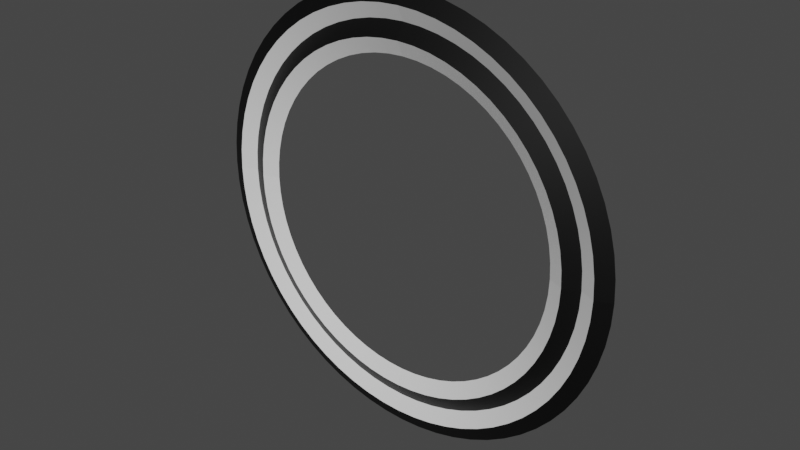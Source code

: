 # Source: Eye.blend  (saved by Blender 2.82.7; exported with 4.5.12 LTS)
import bpy
from mathutils import Matrix  # noqa: F401  (used for matrix-valued properties, if any)

bpy.ops.wm.read_factory_settings(use_empty=True)
scene = bpy.context.scene
scene.name = 'Scene'

# ---- collections
col_collection = bpy.data.collections.new('Collection'); scene.collection.children.link(col_collection)

# ---- materials (node trees are filled in below, after node groups)
mat_material = bpy.data.materials.new('Material')
mat_material.use_transparent_shadow = False
mat_material_001 = bpy.data.materials.new('Material.001')
mat_material_001.use_transparent_shadow = False

# ---- node groups
ng_auto_smooth = bpy.data.node_groups.new('Auto Smooth', 'GeometryNodeTree')
_s = ng_auto_smooth.interface.new_socket(name='Geometry', in_out='OUTPUT', socket_type='NodeSocketGeometry')
_s = ng_auto_smooth.interface.new_socket(name='Geometry', in_out='INPUT', socket_type='NodeSocketGeometry')
_s = ng_auto_smooth.interface.new_socket(name='Angle', in_out='INPUT', socket_type='NodeSocketFloat')
_s.subtype = 'ANGLE'
_s.min_value = 0.0
_s.max_value = 3.142
ng_auto_smooth.is_modifier = True
_N = ng_auto_smooth.nodes; _L = ng_auto_smooth.links
n0 = _N.new('NodeGroupOutput'); n0.name = 'Group Output'; n0.location = (480, -100)
n1 = _N.new('NodeGroupInput'); n1.name = 'Group Input'; n1.location = (-420, -300)
n2 = _N.new('NodeGroupInput'); n2.name = 'Group Input.001'; n2.location = (-60, -100)
n3 = _N.new('GeometryNodeSetShadeSmooth'); n3.name = 'Set Shade Smooth'; n3.location = (120, -100)
n3.domain = 'EDGE'
n4 = _N.new('GeometryNodeSetShadeSmooth'); n4.name = 'Set Shade Smooth.001'; n4.location = (300, -100)
n5 = _N.new('GeometryNodeInputMeshEdgeAngle'); n5.name = 'Edge Angle'; n5.location = (-420, -220)
n6 = _N.new('GeometryNodeInputEdgeSmooth'); n6.name = 'Is Edge Smooth'; n6.location = (-60, -160)
n7 = _N.new('GeometryNodeInputShadeSmooth'); n7.name = 'Is Face Smooth'; n7.location = (-240, -340)
n8 = _N.new('FunctionNodeBooleanMath'); n8.name = 'Boolean Math'; n8.location = (-60, -220)
n9 = _N.new('FunctionNodeCompare'); n9.name = 'Compare'; n9.location = (-240, -180)
n9.operation = 'LESS_EQUAL'
_L.new(n5.outputs[0], n9.inputs[0])
_L.new(n4.outputs[0], n0.inputs[0])
_L.new(n1.outputs[1], n9.inputs[1])
_L.new(n9.outputs[0], n8.inputs[0])
_L.new(n7.outputs[0], n8.inputs[1])
_L.new(n2.outputs[0], n3.inputs[0])
_L.new(n6.outputs[0], n3.inputs[1])
_L.new(n3.outputs[0], n4.inputs[0])
_L.new(n8.outputs[0], n3.inputs[2])
n0.is_active_output = True

# ---- material node trees
mat_material.use_nodes = True; mat_material.node_tree.nodes.clear()
_N = mat_material.node_tree.nodes; _L = mat_material.node_tree.links
n0 = _N.new('ShaderNodeOutputMaterial'); n0.name = 'Material Output'; n0.location = (300, 300)
n1 = _N.new('ShaderNodeBsdfPrincipled'); n1.name = 'Principled BSDF'; n1.location = (10, 300)
n1.distribution = 'GGX'
n1.subsurface_method = 'BURLEY'
n1.inputs[3].default_value = 1.45
n1.inputs[27].default_value = (0.0, 0.0, 0.0, 1.0)
n1.inputs[28].default_value = 1.0
_L.new(n1.outputs[0], n0.inputs[0])
n0.is_active_output = True
mat_material_001.use_nodes = True; mat_material_001.node_tree.nodes.clear()
_N = mat_material_001.node_tree.nodes; _L = mat_material_001.node_tree.links
n0 = _N.new('ShaderNodeOutputMaterial'); n0.name = 'Material Output'; n0.location = (300, 300)
n1 = _N.new('ShaderNodeBsdfPrincipled'); n1.name = 'Principled BSDF'; n1.location = (10, 300)
n1.distribution = 'GGX'
n1.subsurface_method = 'BURLEY'
n1.inputs[0].default_value = (0.0, 0.0, 0.0, 1.0)
n1.inputs[3].default_value = 1.45
n1.inputs[27].default_value = (0.0, 0.0, 0.0, 1.0)
n1.inputs[28].default_value = 1.0
_L.new(n1.outputs[0], n0.inputs[0])
n0.is_active_output = True

# ---- world
world_world = bpy.data.worlds.new('World'); scene.world = world_world
world_world.use_nodes = True; world_world.node_tree.nodes.clear()
_N = world_world.node_tree.nodes; _L = world_world.node_tree.links
n0 = _N.new('ShaderNodeOutputWorld'); n0.name = 'World Output'; n0.location = (300, 300)
n1 = _N.new('ShaderNodeBackground'); n1.name = 'Background'; n1.location = (10, 300)
n1.inputs[0].default_value = (0.05088, 0.05088, 0.05088, 1.0)
_L.new(n1.outputs[0], n0.inputs[0])
n0.is_active_output = True
world_world.color = (0.05088, 0.05088, 0.05088)
world_world.use_sun_shadow = False
world_world.sun_shadow_jitter_overblur = 0.0

# ---- meshes
me_circle_001 = bpy.data.meshes.new('Circle.001')
me_circle_001.from_pydata([(0.0, -4.371e-09, 0.1), (0.1, 2.03e-15, -4.643e-08), (0.09952, -4.284e-10, 0.009802), (0.09808, -8.528e-10, 0.01951), (0.09569, -1.269e-09, 0.02903), (0.09239, -1.673e-09, 0.03827), (0.08819, -2.061e-09, 0.04714), (0.08315, -2.428e-09, 0.05556), (0.0773, -2.773e-09, 0.06344), (0.07071, -3.091e-09, 0.07071), (0.06344, -3.379e-09, 0.0773), (0.05556, -3.634e-09, 0.08315), (0.04714, -3.855e-09, 0.08819), (0.03827, -4.038e-09, 0.09239), (0.02903, -4.183e-09, 0.09569), (0.01951, -4.287e-09, 0.09808), (0.009802, -4.35e-09, 0.09952), (-1.081e-10, -3.765e-09, 0.08614), (0.008444, -3.747e-09, 0.08573), (0.01681, -3.693e-09, 0.08449), (0.02501, -3.603e-09, 0.08243), (0.03297, -3.479e-09, 0.07958), (0.04061, -3.321e-09, 0.07597), (0.04786, -3.131e-09, 0.07162), (0.05465, -2.911e-09, 0.06659), (0.06091, -2.663e-09, 0.06091), (0.06659, -2.389e-09, 0.05465), (0.07162, -2.092e-09, 0.04786), (0.07597, -1.775e-09, 0.04061), (0.07958, -1.441e-09, 0.03296), (0.08243, -1.093e-09, 0.02501), (0.08449, -7.346e-10, 0.01681), (0.08573, -3.691e-10, 0.008443), (0.08614, 1.85e-15, -4.233e-08), (0.01681, -3.693e-09, 0.08449), (0.08614, 1.85e-15, -4.233e-08), (0.08573, -3.691e-10, 0.008443), (0.08449, -7.346e-10, 0.01681), (0.08243, -1.093e-09, 0.02501), (0.07958, -1.441e-09, 0.03296), (0.07597, -1.775e-09, 0.04061), (0.07162, -2.092e-09, 0.04786), (0.06659, -2.389e-09, 0.05465), (0.06091, -2.663e-09, 0.06091), (0.05465, -2.911e-09, 0.06659), (0.04786, -3.131e-09, 0.07162), (0.04061, -3.321e-09, 0.07597), (0.03297, -3.479e-09, 0.07958), (0.02501, -3.603e-09, 0.08243), (0.008444, -3.747e-09, 0.08573), (-1.081e-10, -3.765e-09, 0.08614), (0.01816, -0.003189, 0.09128), (0.04387, -0.003189, 0.08208), (0.06581, -0.003189, 0.06581), (0.08208, -0.003189, 0.04387), (0.09128, -0.003189, 0.01816), (0.02702, -0.003189, 0.08906), (0.05171, -0.003189, 0.07739), (0.07194, -0.003189, 0.05904), (0.08599, -0.003189, 0.03562), (0.09262, -0.003189, 0.009122), (0.03562, -0.003189, 0.08599), (0.05904, -0.003189, 0.07194), (0.07739, -0.003189, 0.05171), (0.08906, -0.003189, 0.02702), (0.09307, -0.003189, -4.444e-08), (-5.404e-11, -0.003189, 0.09307), (0.009123, -0.003189, 0.09262), (0.007085, -3.144e-09, 0.07193), (0.0141, -3.099e-09, 0.07089), (0.02098, -3.024e-09, 0.06917), (0.02766, -2.919e-09, 0.06678), (0.03407, -2.786e-09, 0.06375), (0.04016, -2.627e-09, 0.0601), (0.04586, -2.442e-09, 0.05588), (0.05111, -2.234e-09, 0.05111), (0.05588, -2.004e-09, 0.04586), (0.0601, -1.755e-09, 0.04016), (0.06375, -1.489e-09, 0.03407), (0.06678, -1.209e-09, 0.02766), (0.06917, -9.172e-10, 0.02098), (0.07089, -6.164e-10, 0.0141), (0.07193, -3.097e-10, 0.007085), (0.07228, 1.671e-15, -3.822e-08), (-2.162e-10, -3.16e-09, 0.07228), (-1.621e-10, -0.003189, 0.07921), (0.007764, -0.003189, 0.07883), (0.01545, -0.003189, 0.07769), (0.02299, -0.003189, 0.0758), (0.03031, -0.003189, 0.07318), (0.03734, -0.003189, 0.06986), (0.04401, -0.003189, 0.06586), (0.05025, -0.003189, 0.06123), (0.05601, -0.003189, 0.05601), (0.06123, -0.003189, 0.05025), (0.06586, -0.003189, 0.04401), (0.06986, -0.003189, 0.03734), (0.07318, -0.003189, 0.03031), (0.0758, -0.003189, 0.02299), (0.07769, -0.003189, 0.01545), (0.07883, -0.003189, 0.007764), (0.07921, -0.003189, -4.033e-08), (0.1, -1.629e-08, 7.55e-09), (-3.888e-08, 7.55e-15, -0.1), (0.009802, -1.597e-09, -0.09952), (0.01951, -3.178e-09, -0.09808), (0.02903, -4.729e-09, -0.09569), (0.03827, -6.235e-09, -0.09239), (0.04714, -7.68e-09, -0.08819), (0.05556, -9.051e-09, -0.08315), (0.06344, -1.034e-08, -0.0773), (0.07071, -1.152e-08, -0.07071), (0.0773, -1.259e-08, -0.06344), (0.08315, -1.355e-08, -0.05556), (0.08819, -1.437e-08, -0.04714), (0.09239, -1.505e-08, -0.03827), (0.09569, -1.559e-08, -0.02903), (0.09808, -1.598e-08, -0.01951), (0.09952, -1.621e-08, -0.009802), (0.08614, -1.403e-08, 6.612e-09), (0.08573, -1.397e-08, -0.008444), (0.08449, -1.376e-08, -0.01681), (0.08243, -1.343e-08, -0.02501), (0.07958, -1.297e-08, -0.03297), (0.07597, -1.238e-08, -0.04061), (0.07162, -1.167e-08, -0.04786), (0.06659, -1.085e-08, -0.05465), (0.06091, -9.924e-09, -0.06091), (0.05465, -8.903e-09, -0.06659), (0.04786, -7.797e-09, -0.07162), (0.04061, -6.616e-09, -0.07597), (0.03296, -5.371e-09, -0.07958), (0.02501, -4.074e-09, -0.08243), (0.01681, -2.738e-09, -0.08449), (0.008443, -1.376e-09, -0.08573), (-3.582e-08, 7.105e-15, -0.08614), (0.08449, -1.376e-08, -0.01681), (-3.582e-08, 7.105e-15, -0.08614), (0.008443, -1.376e-09, -0.08573), (0.01681, -2.738e-09, -0.08449), (0.02501, -4.074e-09, -0.08243), (0.03296, -5.371e-09, -0.07958), (0.04061, -6.616e-09, -0.07597), (0.04786, -7.797e-09, -0.07162), (0.05465, -8.903e-09, -0.06659), (0.06091, -9.924e-09, -0.06091), (0.06659, -1.085e-08, -0.05465), (0.07162, -1.167e-08, -0.04786), (0.07597, -1.238e-08, -0.04061), (0.07958, -1.297e-08, -0.03297), (0.08243, -1.343e-08, -0.02501), (0.08573, -1.397e-08, -0.008444), (0.08614, -1.403e-08, 6.612e-09), (0.09128, -0.003189, -0.01816), (0.08208, -0.003189, -0.04387), (0.06581, -0.003189, -0.06581), (0.04387, -0.003189, -0.08208), (0.01816, -0.003189, -0.09128), (0.08906, -0.003189, -0.02702), (0.07739, -0.003189, -0.05171), (0.05904, -0.003189, -0.07194), (0.03562, -0.003189, -0.08599), (0.009122, -0.003189, -0.09262), (0.08599, -0.003189, -0.03562), (0.07194, -0.003189, -0.05904), (0.05171, -0.003189, -0.07739), (0.02702, -0.003189, -0.08906), (-3.779e-08, -0.003189, -0.09307), (0.09307, -0.003189, 7.081e-09), (0.09262, -0.003189, -0.009123), (0.07193, -1.172e-08, -0.007085), (0.07089, -1.155e-08, -0.0141), (0.06917, -1.127e-08, -0.02098), (0.06678, -1.088e-08, -0.02766), (0.06375, -1.039e-08, -0.03407), (0.0601, -9.792e-09, -0.04016), (0.05588, -9.103e-09, -0.04586), (0.05111, -8.327e-09, -0.05111), (0.04586, -7.471e-09, -0.05588), (0.04016, -6.543e-09, -0.0601), (0.03407, -5.551e-09, -0.06375), (0.02766, -4.507e-09, -0.06678), (0.02098, -3.418e-09, -0.06917), (0.0141, -2.297e-09, -0.07089), (0.007085, -1.154e-09, -0.07193), (-3.277e-08, 6.217e-15, -0.07228), (0.07228, -1.178e-08, 5.673e-09), (0.07921, -0.003189, 6.142e-09), (0.07883, -0.003189, -0.007764), (0.07769, -0.003189, -0.01545), (0.0758, -0.003189, -0.02299), (0.07318, -0.003189, -0.03031), (0.06986, -0.003189, -0.03734), (0.06586, -0.003189, -0.04401), (0.06123, -0.003189, -0.05025), (0.05601, -0.003189, -0.05601), (0.05025, -0.003189, -0.06123), (0.04401, -0.003189, -0.06586), (0.03734, -0.003189, -0.06986), (0.03031, -0.003189, -0.07318), (0.02299, -0.003189, -0.0758), (0.01545, -0.003189, -0.07769), (0.007764, -0.003189, -0.07883), (-3.473e-08, -0.003189, -0.07921), (1.51e-08, -2.821e-08, -0.1), (-0.1, 7.55e-09, 3.133e-08), (-0.09952, 4.748e-09, -0.009802), (-0.09808, 1.901e-09, -0.01951), (-0.09569, -9.651e-10, -0.02903), (-0.09239, -3.822e-09, -0.03827), (-0.08819, -6.641e-09, -0.04714), (-0.08315, -9.397e-09, -0.05556), (-0.0773, -1.206e-08, -0.06344), (-0.07071, -1.461e-08, -0.07071), (-0.06344, -1.702e-08, -0.0773), (-0.05556, -1.926e-08, -0.08315), (-0.04714, -2.132e-08, -0.08819), (-0.03827, -2.318e-08, -0.09239), (-0.02903, -2.481e-08, -0.09569), (-0.01951, -2.62e-08, -0.09808), (-0.009802, -2.734e-08, -0.09952), (1.312e-08, -2.43e-08, -0.08614), (-0.008444, -2.355e-08, -0.08573), (-0.01681, -2.257e-08, -0.08449), (-0.02501, -2.137e-08, -0.08243), (-0.03297, -1.996e-08, -0.07958), (-0.04061, -1.837e-08, -0.07597), (-0.04786, -1.659e-08, -0.07162), (-0.05465, -1.466e-08, -0.06659), (-0.06091, -1.259e-08, -0.06091), (-0.06659, -1.039e-08, -0.05465), (-0.07162, -8.095e-09, -0.04786), (-0.07597, -5.721e-09, -0.04061), (-0.07958, -3.292e-09, -0.03296), (-0.08243, -8.313e-10, -0.02501), (-0.08449, 1.637e-09, -0.01681), (-0.08573, 4.09e-09, -0.008443), (-0.08614, 6.504e-09, 2.932e-08), (-0.01681, -2.257e-08, -0.08449), (-0.08614, 6.504e-09, 2.932e-08), (-0.08573, 4.09e-09, -0.008443), (-0.08449, 1.637e-09, -0.01681), (-0.08243, -8.313e-10, -0.02501), (-0.07958, -3.292e-09, -0.03296), (-0.07597, -5.721e-09, -0.04061), (-0.07162, -8.095e-09, -0.04786), (-0.06659, -1.039e-08, -0.05465), (-0.06091, -1.259e-08, -0.06091), (-0.05465, -1.466e-08, -0.06659), (-0.04786, -1.659e-08, -0.07162), (-0.04061, -1.837e-08, -0.07597), (-0.03297, -1.996e-08, -0.07958), (-0.02501, -2.137e-08, -0.08243), (-0.008444, -2.355e-08, -0.08573), (1.312e-08, -2.43e-08, -0.08614), (-0.01816, -0.003189, -0.09128), (-0.04387, -0.003189, -0.08208), (-0.06581, -0.003189, -0.06581), (-0.08208, -0.003189, -0.04387), (-0.09128, -0.003189, -0.01816), (-0.02702, -0.003189, -0.08906), (-0.05171, -0.003189, -0.07739), (-0.07194, -0.003189, -0.05904), (-0.08599, -0.003189, -0.03562), (-0.09262, -0.003189, -0.009122), (-0.03562, -0.003189, -0.08599), (-0.05904, -0.003189, -0.07194), (-0.07739, -0.003189, -0.05171), (-0.08906, -0.003189, -0.02702), (-0.09307, -0.003189, 3.115e-08), (1.387e-08, -0.003189, -0.09307), (-0.009123, -0.003189, -0.09262), (-0.007085, -1.976e-08, -0.07193), (-0.0141, -1.894e-08, -0.07089), (-0.02098, -1.793e-08, -0.06917), (-0.02766, -1.675e-08, -0.06678), (-0.03407, -1.541e-08, -0.06375), (-0.04016, -1.392e-08, -0.0601), (-0.04586, -1.23e-08, -0.05588), (-0.05111, -1.056e-08, -0.05111), (-0.05588, -8.719e-09, -0.04586), (-0.0601, -6.792e-09, -0.04016), (-0.06375, -4.8e-09, -0.03407), (-0.06678, -2.762e-09, -0.02766), (-0.06917, -6.976e-10, -0.02098), (-0.07089, 1.374e-09, -0.0141), (-0.07193, 3.432e-09, -0.007085), (-0.07228, 5.457e-09, 2.731e-08), (1.113e-08, -2.039e-08, -0.07228), (1.188e-08, -0.003189, -0.07921), (-0.007764, -0.003189, -0.07883), (-0.01545, -0.003189, -0.07769), (-0.02299, -0.003189, -0.0758), (-0.03031, -0.003189, -0.07318), (-0.03734, -0.003189, -0.06986), (-0.04401, -0.003189, -0.06586), (-0.05025, -0.003189, -0.06123), (-0.05601, -0.003189, -0.05601), (-0.06123, -0.003189, -0.05025), (-0.06586, -0.003189, -0.04401), (-0.06986, -0.003189, -0.03734), (-0.07318, -0.003189, -0.03031), (-0.0758, -0.003189, -0.02299), (-0.07769, -0.003189, -0.01545), (-0.07883, -0.003189, -0.007764), (-0.07921, -0.003189, 2.913e-08), (-0.1, -1.629e-08, 4.888e-08), (9.531e-08, 7.55e-15, 0.1), (-0.009802, -1.597e-09, 0.09952), (-0.01951, -3.178e-09, 0.09808), (-0.02903, -4.729e-09, 0.09569), (-0.03827, -6.235e-09, 0.09239), (-0.04714, -7.68e-09, 0.08819), (-0.05556, -9.051e-09, 0.08315), (-0.06344, -1.034e-08, 0.0773), (-0.07071, -1.152e-08, 0.07071), (-0.0773, -1.259e-08, 0.06344), (-0.08315, -1.355e-08, 0.05556), (-0.08819, -1.437e-08, 0.04714), (-0.09239, -1.505e-08, 0.03827), (-0.09569, -1.559e-08, 0.02903), (-0.09808, -1.598e-08, 0.01951), (-0.09952, -1.621e-08, 0.009802), (-0.08614, -1.403e-08, 4.199e-08), (-0.08573, -1.397e-08, 0.008444), (-0.08449, -1.376e-08, 0.01681), (-0.08243, -1.343e-08, 0.02501), (-0.07958, -1.297e-08, 0.03297), (-0.07597, -1.238e-08, 0.04061), (-0.07162, -1.167e-08, 0.04786), (-0.06659, -1.085e-08, 0.05465), (-0.06091, -9.924e-09, 0.06091), (-0.05465, -8.903e-09, 0.06659), (-0.04786, -7.797e-09, 0.07162), (-0.04061, -6.616e-09, 0.07597), (-0.03296, -5.371e-09, 0.07958), (-0.02501, -4.074e-09, 0.08243), (-0.01681, -2.738e-09, 0.08449), (-0.008443, -1.376e-09, 0.08573), (8.443e-08, 7.105e-15, 0.08614), (-0.08449, -1.376e-08, 0.01681), (8.443e-08, 7.105e-15, 0.08614), (-0.008443, -1.376e-09, 0.08573), (-0.01681, -2.738e-09, 0.08449), (-0.02501, -4.074e-09, 0.08243), (-0.03296, -5.371e-09, 0.07958), (-0.04061, -6.616e-09, 0.07597), (-0.04786, -7.797e-09, 0.07162), (-0.05465, -8.903e-09, 0.06659), (-0.06091, -9.924e-09, 0.06091), (-0.06659, -1.085e-08, 0.05465), (-0.07162, -1.167e-08, 0.04786), (-0.07597, -1.238e-08, 0.04061), (-0.07958, -1.297e-08, 0.03297), (-0.08243, -1.343e-08, 0.02501), (-0.08573, -1.397e-08, 0.008444), (-0.08614, -1.403e-08, 4.199e-08), (-0.09128, -0.003189, 0.01816), (-0.08208, -0.003189, 0.04387), (-0.06581, -0.003189, 0.06581), (-0.04387, -0.003189, 0.08208), (-0.01816, -0.003189, 0.09128), (-0.08906, -0.003189, 0.02702), (-0.07739, -0.003189, 0.05171), (-0.05904, -0.003189, 0.07194), (-0.03562, -0.003189, 0.08599), (-0.009122, -0.003189, 0.09262), (-0.08599, -0.003189, 0.03562), (-0.07194, -0.003189, 0.05904), (-0.05171, -0.003189, 0.07739), (-0.02702, -0.003189, 0.08906), (9.031e-08, -0.003189, 0.09307), (-0.09307, -0.003189, 4.544e-08), (-0.09262, -0.003189, 0.009123), (-0.07193, -1.172e-08, 0.007085), (-0.07089, -1.155e-08, 0.0141), (-0.06917, -1.127e-08, 0.02098), (-0.06678, -1.088e-08, 0.02766), (-0.06375, -1.039e-08, 0.03407), (-0.0601, -9.792e-09, 0.04016), (-0.05588, -9.103e-09, 0.04586), (-0.05111, -8.327e-09, 0.05111), (-0.04586, -7.471e-09, 0.05588), (-0.04016, -6.543e-09, 0.0601), (-0.03407, -5.551e-09, 0.06375), (-0.02766, -4.507e-09, 0.06678), (-0.02098, -3.418e-09, 0.06917), (-0.0141, -2.297e-09, 0.07089), (-0.007085, -1.154e-09, 0.07193), (7.355e-08, 6.217e-15, 0.07228), (-0.07228, -1.178e-08, 3.511e-08), (-0.07921, -0.003189, 3.855e-08), (-0.07883, -0.003189, 0.007764), (-0.07769, -0.003189, 0.01545), (-0.0758, -0.003189, 0.02299), (-0.07318, -0.003189, 0.03031), (-0.06986, -0.003189, 0.03734), (-0.06586, -0.003189, 0.04401), (-0.06123, -0.003189, 0.05025), (-0.05601, -0.003189, 0.05601), (-0.05025, -0.003189, 0.06123), (-0.04401, -0.003189, 0.06586), (-0.03734, -0.003189, 0.06986), (-0.03031, -0.003189, 0.07318), (-0.02299, -0.003189, 0.0758), (-0.01545, -0.003189, 0.07769), (-0.007764, -0.003189, 0.07883), (7.943e-08, -0.003189, 0.07921)], [], [(18, 34, 51, 67), (66, 50, 18, 67), (88, 89, 21, 20), (89, 90, 22, 21), (91, 92, 24, 23), (93, 94, 26, 25), (95, 96, 28, 27), (97, 98, 30, 29), (99, 100, 32, 31), (87, 88, 20, 19), (90, 91, 23, 22), (92, 93, 25, 24), (94, 95, 27, 26), (96, 97, 29, 28), (98, 99, 31, 30), (100, 101, 33, 32), (86, 87, 19, 49), (70, 71, 89, 88), (71, 72, 90, 89), (73, 74, 92, 91), (75, 76, 94, 93), (77, 78, 96, 95), (79, 80, 98, 97), (81, 82, 100, 99), (69, 70, 88, 87), (72, 73, 91, 90), (74, 75, 93, 92), (76, 77, 95, 94), (78, 79, 97, 96), (80, 81, 99, 98), (82, 83, 101, 100), (68, 69, 87, 86), (17, 85, 86, 49), (41, 40, 54, 63), (46, 45, 57, 52), (37, 36, 60, 55), (48, 47, 61, 56), (42, 41, 63, 58), (45, 44, 62, 57), (38, 37, 55, 64), (85, 84, 68, 86), (56, 61, 13, 14), (61, 52, 12, 13), (57, 62, 10, 11), (53, 58, 8, 9), (63, 54, 6, 7), (59, 64, 4, 5), (55, 60, 2, 3), (47, 46, 52, 61), (40, 39, 59, 54), (36, 35, 65, 60), (51, 56, 14, 15), (52, 57, 11, 12), (62, 53, 9, 10), (58, 63, 7, 8), (54, 59, 5, 6), (64, 55, 3, 4), (60, 65, 1, 2), (67, 51, 15, 16), (43, 42, 58, 53), (34, 48, 56, 51), (39, 38, 64, 59), (0, 66, 67, 16), (44, 43, 53, 62), (120, 136, 153, 169), (168, 152, 120, 169), (190, 191, 123, 122), (191, 192, 124, 123), (193, 194, 126, 125), (195, 196, 128, 127), (197, 198, 130, 129), (199, 200, 132, 131), (201, 202, 134, 133), (189, 190, 122, 121), (192, 193, 125, 124), (194, 195, 127, 126), (196, 197, 129, 128), (198, 199, 131, 130), (200, 201, 133, 132), (202, 203, 135, 134), (188, 189, 121, 151), (172, 173, 191, 190), (173, 174, 192, 191), (175, 176, 194, 193), (177, 178, 196, 195), (179, 180, 198, 197), (181, 182, 200, 199), (183, 184, 202, 201), (171, 172, 190, 189), (174, 175, 193, 192), (176, 177, 195, 194), (178, 179, 197, 196), (180, 181, 199, 198), (182, 183, 201, 200), (184, 185, 203, 202), (170, 171, 189, 188), (119, 187, 188, 151), (143, 142, 156, 165), (148, 147, 159, 154), (139, 138, 162, 157), (150, 149, 163, 158), (144, 143, 165, 160), (147, 146, 164, 159), (140, 139, 157, 166), (187, 186, 170, 188), (158, 163, 115, 116), (163, 154, 114, 115), (159, 164, 112, 113), (155, 160, 110, 111), (165, 156, 108, 109), (161, 166, 106, 107), (157, 162, 104, 105), (149, 148, 154, 163), (142, 141, 161, 156), (138, 137, 167, 162), (153, 158, 116, 117), (154, 159, 113, 114), (164, 155, 111, 112), (160, 165, 109, 110), (156, 161, 107, 108), (166, 157, 105, 106), (162, 167, 103, 104), (169, 153, 117, 118), (145, 144, 160, 155), (136, 150, 158, 153), (141, 140, 166, 161), (102, 168, 169, 118), (146, 145, 155, 164), (222, 238, 255, 271), (270, 254, 222, 271), (292, 293, 225, 224), (293, 294, 226, 225), (295, 296, 228, 227), (297, 298, 230, 229), (299, 300, 232, 231), (301, 302, 234, 233), (303, 304, 236, 235), (291, 292, 224, 223), (294, 295, 227, 226), (296, 297, 229, 228), (298, 299, 231, 230), (300, 301, 233, 232), (302, 303, 235, 234), (304, 305, 237, 236), (290, 291, 223, 253), (274, 275, 293, 292), (275, 276, 294, 293), (277, 278, 296, 295), (279, 280, 298, 297), (281, 282, 300, 299), (283, 284, 302, 301), (285, 286, 304, 303), (273, 274, 292, 291), (276, 277, 295, 294), (278, 279, 297, 296), (280, 281, 299, 298), (282, 283, 301, 300), (284, 285, 303, 302), (286, 287, 305, 304), (272, 273, 291, 290), (221, 289, 290, 253), (245, 244, 258, 267), (250, 249, 261, 256), (241, 240, 264, 259), (252, 251, 265, 260), (246, 245, 267, 262), (249, 248, 266, 261), (242, 241, 259, 268), (289, 288, 272, 290), (260, 265, 217, 218), (265, 256, 216, 217), (261, 266, 214, 215), (257, 262, 212, 213), (267, 258, 210, 211), (263, 268, 208, 209), (259, 264, 206, 207), (251, 250, 256, 265), (244, 243, 263, 258), (240, 239, 269, 264), (255, 260, 218, 219), (256, 261, 215, 216), (266, 257, 213, 214), (262, 267, 211, 212), (258, 263, 209, 210), (268, 259, 207, 208), (264, 269, 205, 206), (271, 255, 219, 220), (247, 246, 262, 257), (238, 252, 260, 255), (243, 242, 268, 263), (204, 270, 271, 220), (248, 247, 257, 266), (324, 340, 357, 373), (372, 356, 324, 373), (394, 395, 327, 326), (395, 396, 328, 327), (397, 398, 330, 329), (399, 400, 332, 331), (401, 402, 334, 333), (403, 404, 336, 335), (405, 406, 338, 337), (393, 394, 326, 325), (396, 397, 329, 328), (398, 399, 331, 330), (400, 401, 333, 332), (402, 403, 335, 334), (404, 405, 337, 336), (406, 407, 339, 338), (392, 393, 325, 355), (376, 377, 395, 394), (377, 378, 396, 395), (379, 380, 398, 397), (381, 382, 400, 399), (383, 384, 402, 401), (385, 386, 404, 403), (387, 388, 406, 405), (375, 376, 394, 393), (378, 379, 397, 396), (380, 381, 399, 398), (382, 383, 401, 400), (384, 385, 403, 402), (386, 387, 405, 404), (388, 389, 407, 406), (374, 375, 393, 392), (323, 391, 392, 355), (347, 346, 360, 369), (352, 351, 363, 358), (343, 342, 366, 361), (354, 353, 367, 362), (348, 347, 369, 364), (351, 350, 368, 363), (344, 343, 361, 370), (391, 390, 374, 392), (362, 367, 319, 320), (367, 358, 318, 319), (363, 368, 316, 317), (359, 364, 314, 315), (369, 360, 312, 313), (365, 370, 310, 311), (361, 366, 308, 309), (353, 352, 358, 367), (346, 345, 365, 360), (342, 341, 371, 366), (357, 362, 320, 321), (358, 363, 317, 318), (368, 359, 315, 316), (364, 369, 313, 314), (360, 365, 311, 312), (370, 361, 309, 310), (366, 371, 307, 308), (373, 357, 321, 322), (349, 348, 364, 359), (340, 354, 362, 357), (345, 344, 370, 365), (306, 372, 373, 322), (350, 349, 359, 368), (85, 17, 84), (407, 389, 339), (101, 83, 33), (65, 35, 1), (66, 0, 50), (371, 341, 307), (391, 323, 390), (372, 306, 356), (305, 287, 237), (269, 239, 205), (187, 119, 186), (168, 102, 152), (167, 137, 103), (270, 204, 254), (289, 221, 288), (203, 185, 135)])
me_circle_001.polygons.foreach_set('use_smooth', [True] * 272)
me_circle_001.polygons.foreach_set('material_index', [0, 0, 1, 1, 1, 1, 1, 1, 1, 1, 1, 1, 1, 1, 1, 1, 1, 0, 0, 0, 0, 0, 0, 0, 0, 0, 0, 0, 0, 0, 0, 0, 1, 0, 0, 0, 0, 0, 0, 0, 0, 1, 1, 1, 1, 1, 1, 1, 0, 0, 0, 1, 1, 1, 1, 1, 1, 1, 1, 0, 0, 0, 1, 0, 0, 0, 1, 1, 1, 1, 1, 1, 1, 1, 1, 1, 1, 1, 1, 1, 1, 0, 0, 0, 0, 0, 0, 0, 0, 0, 0, 0, 0, 0, 0, 0, 1, 0, 0, 0, 0, 0, 0, 0, 0, 1, 1, 1, 1, 1, 1, 1, 0, 0, 0, 1, 1, 1, 1, 1, 1, 1, 1, 0, 0, 0, 1, 0, 0, 0, 1, 1, 1, 1, 1, 1, 1, 1, 1, 1, 1, 1, 1, 1, 1, 0, 0, 0, 0, 0, 0, 0, 0, 0, 0, 0, 0, 0, 0, 0, 1, 0, 0, 0, 0, 0, 0, 0, 0, 1, 1, 1, 1, 1, 1, 1, 0, 0, 0, 1, 1, 1, 1, 1, 1, 1, 1, 0, 0, 0, 1, 0, 0, 0, 1, 1, 1, 1, 1, 1, 1, 1, 1, 1, 1, 1, 1, 1, 1, 0, 0, 0, 0, 0, 0, 0, 0, 0, 0, 0, 0, 0, 0, 0, 1, 0, 0, 0, 0, 0, 0, 0, 0, 1, 1, 1, 1, 1, 1, 1, 0, 0, 0, 1, 1, 1, 1, 1, 1, 1, 1, 0, 0, 0, 1, 0, 0, 0, 0, 0, 0, 0, 0, 0, 0, 0, 0, 0, 0, 0, 0, 0])
_k = set([(51, 56), (51, 67), (52, 57), (52, 61), (53, 58), (53, 62), (54, 59), (54, 63), (55, 60), (55, 64), (56, 61), (57, 62), (58, 63), (59, 64), (60, 65), (66, 67), (85, 86), (86, 87), (87, 88), (88, 89), (89, 90), (90, 91), (91, 92), (92, 93), (93, 94), (94, 95), (95, 96), (96, 97), (97, 98), (98, 99), (99, 100), (100, 101), (153, 158), (153, 169), (154, 159), (154, 163), (155, 160), (155, 164), (156, 161), (156, 165), (157, 162), (157, 166), (158, 163), (159, 164), (160, 165), (161, 166), (162, 167), (168, 169), (187, 188), (188, 189), (189, 190), (190, 191), (191, 192), (192, 193), (193, 194), (194, 195), (195, 196), (196, 197), (197, 198), (198, 199), (199, 200), (200, 201), (201, 202), (202, 203), (255, 260), (255, 271), (256, 261), (256, 265), (257, 262), (257, 266), (258, 263), (258, 267), (259, 264), (259, 268), (260, 265), (261, 266), (262, 267), (263, 268), (264, 269), (270, 271), (289, 290), (290, 291), (291, 292), (292, 293), (293, 294), (294, 295), (295, 296), (296, 297), (297, 298), (298, 299), (299, 300), (300, 301), (301, 302), (302, 303), (303, 304), (304, 305), (357, 362), (357, 373), (358, 363), (358, 367), (359, 364), (359, 368), (360, 365), (360, 369), (361, 366), (361, 370), (362, 367), (363, 368), (364, 369), (365, 370), (366, 371), (372, 373), (391, 392), (392, 393), (393, 394), (394, 395), (395, 396), (396, 397), (397, 398), (398, 399), (399, 400), (400, 401), (401, 402), (402, 403), (403, 404), (404, 405), (405, 406), (406, 407)])
me_circle_001.attributes.new('sharp_edge', 'BOOLEAN', 'EDGE').data.foreach_set('value', [ (min(e.vertices), max(e.vertices)) in _k for e in me_circle_001.edges])
_uv = me_circle_001.uv_layers.new(name='UVMap')
_uv.uv.foreach_set('vector', [0.0, 0.0, 0.0, 0.0, 0.0, 0.0, 0.0, 0.0, 0.0, 0.0, 0.0, 0.0, 0.0, 0.0, 0.0, 0.0, 0.0, 0.0, 0.0, 0.0, 0.0, 0.0, 0.0, 0.0, 0.0, 0.0, 0.0, 0.0, 0.0, 0.0, 0.0, 0.0, 0.0, 0.0, 0.0, 0.0, 0.0, 0.0, 0.0, 0.0, 0.0, 0.0, 0.0, 0.0, 0.0, 0.0, 0.0, 0.0, 0.0, 0.0, 0.0, 0.0, 0.0, 0.0, 0.0, 0.0, 0.0, 0.0, 0.0, 0.0, 0.0, 0.0, 0.0, 0.0, 0.0, 0.0, 0.0, 0.0, 0.0, 0.0, 0.0, 0.0, 0.0, 0.0, 0.0, 0.0, 0.0, 0.0, 0.0, 0.0, 0.0, 0.0, 0.0, 0.0, 0.0, 0.0, 0.0, 0.0, 0.0, 0.0, 0.0, 0.0, 0.0, 0.0, 0.0, 0.0, 0.0, 0.0, 0.0, 0.0, 0.0, 0.0, 0.0, 0.0, 0.0, 0.0, 0.0, 0.0, 0.0, 0.0, 0.0, 0.0, 0.0, 0.0, 0.0, 0.0, 0.0, 0.0, 0.0, 0.0, 0.0, 0.0, 0.0, 0.0, 0.0, 0.0, 0.0, 0.0, 0.0, 0.0, 0.0, 0.0, 0.0, 0.0, 0.0, 0.0, 0.0, 0.0, 0.0, 0.0, 0.0, 0.0, 0.0, 0.0, 0.0, 0.0, 0.0, 0.0, 0.0, 0.0, 0.0, 0.0, 0.0, 0.0, 0.0, 0.0, 0.0, 0.0, 0.0, 0.0, 0.0, 0.0, 0.0, 0.0, 0.0, 0.0, 0.0, 0.0, 0.0, 0.0, 0.0, 0.0, 0.0, 0.0, 0.0, 0.0, 0.0, 0.0, 0.0, 0.0, 0.0, 0.0, 0.0, 0.0, 0.0, 0.0, 0.0, 0.0, 0.0, 0.0, 0.0, 0.0, 0.0, 0.0, 0.0, 0.0, 0.0, 0.0, 0.0, 0.0, 0.0, 0.0, 0.0, 0.0, 0.0, 0.0, 0.0, 0.0, 0.0, 0.0, 0.0, 0.0, 0.0, 0.0, 0.0, 0.0, 0.0, 0.0, 0.0, 0.0, 0.0, 0.0, 0.0, 0.0, 0.0, 0.0, 0.0, 0.0, 0.0, 0.0, 0.0, 0.0, 0.0, 0.0, 0.0, 0.0, 0.0, 0.0, 0.0, 0.0, 0.0, 0.0, 0.0, 0.0, 0.0, 0.0, 0.0, 0.0, 0.0, 0.0, 0.0, 0.0, 0.0, 0.0, 0.0, 0.0, 0.0, 0.0, 0.0, 0.0, 0.0, 0.0, 0.0, 0.0, 0.0, 0.0, 0.0, 0.0, 0.0, 0.0, 0.0, 0.0, 0.0, 0.0, 0.0, 0.0, 0.0, 0.0, 0.0, 0.0, 0.0, 0.0, 0.0, 0.0, 0.0, 0.0, 0.0, 0.0, 0.0, 0.0, 0.0, 0.0, 0.0, 0.0, 0.0, 0.0, 0.0, 0.0, 0.0, 0.0, 0.0, 0.0, 0.0, 0.0, 0.0, 0.0, 0.0, 0.0, 0.0, 0.0, 0.0, 0.0, 0.0, 0.0, 0.0, 0.0, 0.0, 0.0, 0.0, 0.0, 0.0, 0.0, 0.0, 0.0, 0.0, 0.0, 0.0, 0.0, 0.0, 0.0, 0.0, 0.0, 0.0, 0.0, 0.0, 0.0, 0.0, 0.0, 0.0, 0.0, 0.0, 0.0, 0.0, 0.0, 0.0, 0.0, 0.0, 0.0, 0.0, 0.0, 0.0, 0.0, 0.0, 0.0, 0.0, 0.0, 0.0, 0.0, 0.0, 0.0, 0.0, 0.0, 0.0, 0.0, 0.0, 0.0, 0.0, 0.0, 0.0, 0.0, 0.0, 0.0, 0.0, 0.0, 0.0, 0.0, 0.0, 0.0, 0.0, 0.0, 0.0, 0.0, 0.0, 0.0, 0.0, 0.0, 0.0, 0.0, 0.0, 0.0, 0.0, 0.0, 0.0, 0.0, 0.0, 0.0, 0.0, 0.0, 0.0, 0.0, 0.0, 0.0, 0.0, 0.0, 0.0, 0.0, 0.0, 0.0, 0.0, 0.0, 0.0, 0.0, 0.0, 0.0, 0.0, 0.0, 0.0, 0.0, 0.0, 0.0, 0.0, 0.0, 0.0, 0.0, 0.0, 0.0, 0.0, 0.0, 0.0, 0.0, 0.0, 0.0, 0.0, 0.0, 0.0, 0.0, 0.0, 0.0, 0.0, 0.0, 0.0, 0.0, 0.0, 0.0, 0.0, 0.0, 0.0, 0.0, 0.0, 0.0, 0.0, 0.0, 0.0, 0.0, 0.0, 0.0, 0.0, 0.0, 0.0, 0.0, 0.0, 0.0, 0.0, 0.0, 0.0, 0.0, 0.0, 0.0, 0.0, 0.0, 0.0, 0.0, 0.0, 0.0, 0.0, 0.0, 0.0, 0.0, 0.0, 0.0, 0.0, 0.0, 0.0, 0.0, 0.0, 0.0, 0.0, 0.0, 0.0, 0.0, 0.0, 0.0, 0.0, 0.0, 0.0, 0.0, 0.0, 0.0, 0.0, 0.0, 0.0, 0.0, 0.0, 0.0, 0.0, 0.0, 0.0, 0.0, 0.0, 0.0, 0.0, 0.0, 0.0, 0.0, 0.0, 0.0, 0.0, 0.0, 0.0, 0.0, 0.0, 0.0, 0.0, 0.0, 0.0, 0.0, 0.0, 0.0, 0.0, 0.0, 0.0, 0.0, 0.0, 0.0, 0.0, 0.0, 0.0, 0.0, 0.0, 0.0, 0.0, 0.0, 0.0, 0.0, 0.0, 0.0, 0.0, 0.0, 0.0, 0.0, 0.0, 0.0, 0.0, 0.0, 0.0, 0.0, 0.0, 0.0, 0.0, 0.0, 0.0, 0.0, 0.0, 0.0, 0.0, 0.0, 0.0, 0.0, 0.0, 0.0, 0.0, 0.0, 0.0, 0.0, 0.0, 0.0, 0.0, 0.0, 0.0, 0.0, 0.0, 0.0, 0.0, 0.0, 0.0, 0.0, 0.0, 0.0, 0.0, 0.0, 0.0, 0.0, 0.0, 0.0, 0.0, 0.0, 0.0, 0.0, 0.0, 0.0, 0.0, 0.0, 0.0, 0.0, 0.0, 0.0, 0.0, 0.0, 0.0, 0.0, 0.0, 0.0, 0.0, 0.0, 0.0, 0.0, 0.0, 0.0, 0.0, 0.0, 0.0, 0.0, 0.0, 0.0, 0.0, 0.0, 0.0, 0.0, 0.0, 0.0, 0.0, 0.0, 0.0, 0.0, 0.0, 0.0, 0.0, 0.0, 0.0, 0.0, 0.0, 0.0, 0.0, 0.0, 0.0, 0.0, 0.0, 0.0, 0.0, 0.0, 0.0, 0.0, 0.0, 0.0, 0.0, 0.0, 0.0, 0.0, 0.0, 0.0, 0.0, 0.0, 0.0, 0.0, 0.0, 0.0, 0.0, 0.0, 0.0, 0.0, 0.0, 0.0, 0.0, 0.0, 0.0, 0.0, 0.0, 0.0, 0.0, 0.0, 0.0, 0.0, 0.0, 0.0, 0.0, 0.0, 0.0, 0.0, 0.0, 0.0, 0.0, 0.0, 0.0, 0.0, 0.0, 0.0, 0.0, 0.0, 0.0, 0.0, 0.0, 0.0, 0.0, 0.0, 0.0, 0.0, 0.0, 0.0, 0.0, 0.0, 0.0, 0.0, 0.0, 0.0, 0.0, 0.0, 0.0, 0.0, 0.0, 0.0, 0.0, 0.0, 0.0, 0.0, 0.0, 0.0, 0.0, 0.0, 0.0, 0.0, 0.0, 0.0, 0.0, 0.0, 0.0, 0.0, 0.0, 0.0, 0.0, 0.0, 0.0, 0.0, 0.0, 0.0, 0.0, 0.0, 0.0, 0.0, 0.0, 0.0, 0.0, 0.0, 0.0, 0.0, 0.0, 0.0, 0.0, 0.0, 0.0, 0.0, 0.0, 0.0, 0.0, 0.0, 0.0, 0.0, 0.0, 0.0, 0.0, 0.0, 0.0, 0.0, 0.0, 0.0, 0.0, 0.0, 0.0, 0.0, 0.0, 0.0, 0.0, 0.0, 0.0, 0.0, 0.0, 0.0, 0.0, 0.0, 0.0, 0.0, 0.0, 0.0, 0.0, 0.0, 0.0, 0.0, 0.0, 0.0, 0.0, 0.0, 0.0, 0.0, 0.0, 0.0, 0.0, 0.0, 0.0, 0.0, 0.0, 0.0, 0.0, 0.0, 0.0, 0.0, 0.0, 0.0, 0.0, 0.0, 0.0, 0.0, 0.0, 0.0, 0.0, 0.0, 0.0, 0.0, 0.0, 0.0, 0.0, 0.0, 0.0, 0.0, 0.0, 0.0, 0.0, 0.0, 0.0, 0.0, 0.0, 0.0, 0.0, 0.0, 0.0, 0.0, 0.0, 0.0, 0.0, 0.0, 0.0, 0.0, 0.0, 0.0, 0.0, 0.0, 0.0, 0.0, 0.0, 0.0, 0.0, 0.0, 0.0, 0.0, 0.0, 0.0, 0.0, 0.0, 0.0, 0.0, 0.0, 0.0, 0.0, 0.0, 0.0, 0.0, 0.0, 0.0, 0.0, 0.0, 0.0, 0.0, 0.0, 0.0, 0.0, 0.0, 0.0, 0.0, 0.0, 0.0, 0.0, 0.0, 0.0, 0.0, 0.0, 0.0, 0.0, 0.0, 0.0, 0.0, 0.0, 0.0, 0.0, 0.0, 0.0, 0.0, 0.0, 0.0, 0.0, 0.0, 0.0, 0.0, 0.0, 0.0, 0.0, 0.0, 0.0, 0.0, 0.0, 0.0, 0.0, 0.0, 0.0, 0.0, 0.0, 0.0, 0.0, 0.0, 0.0, 0.0, 0.0, 0.0, 0.0, 0.0, 0.0, 0.0, 0.0, 0.0, 0.0, 0.0, 0.0, 0.0, 0.0, 0.0, 0.0, 0.0, 0.0, 0.0, 0.0, 0.0, 0.0, 0.0, 0.0, 0.0, 0.0, 0.0, 0.0, 0.0, 0.0, 0.0, 0.0, 0.0, 0.0, 0.0, 0.0, 0.0, 0.0, 0.0, 0.0, 0.0, 0.0, 0.0, 0.0, 0.0, 0.0, 0.0, 0.0, 0.0, 0.0, 0.0, 0.0, 0.0, 0.0, 0.0, 0.0, 0.0, 0.0, 0.0, 0.0, 0.0, 0.0, 0.0, 0.0, 0.0, 0.0, 0.0, 0.0, 0.0, 0.0, 0.0, 0.0, 0.0, 0.0, 0.0, 0.0, 0.0, 0.0, 0.0, 0.0, 0.0, 0.0, 0.0, 0.0, 0.0, 0.0, 0.0, 0.0, 0.0, 0.0, 0.0, 0.0, 0.0, 0.0, 0.0, 0.0, 0.0, 0.0, 0.0, 0.0, 0.0, 0.0, 0.0, 0.0, 0.0, 0.0, 0.0, 0.0, 0.0, 0.0, 0.0, 0.0, 0.0, 0.0, 0.0, 0.0, 0.0, 0.0, 0.0, 0.0, 0.0, 0.0, 0.0, 0.0, 0.0, 0.0, 0.0, 0.0, 0.0, 0.0, 0.0, 0.0, 0.0, 0.0, 0.0, 0.0, 0.0, 0.0, 0.0, 0.0, 0.0, 0.0, 0.0, 0.0, 0.0, 0.0, 0.0, 0.0, 0.0, 0.0, 0.0, 0.0, 0.0, 0.0, 0.0, 0.0, 0.0, 0.0, 0.0, 0.0, 0.0, 0.0, 0.0, 0.0, 0.0, 0.0, 0.0, 0.0, 0.0, 0.0, 0.0, 0.0, 0.0, 0.0, 0.0, 0.0, 0.0, 0.0, 0.0, 0.0, 0.0, 0.0, 0.0, 0.0, 0.0, 0.0, 0.0, 0.0, 0.0, 0.0, 0.0, 0.0, 0.0, 0.0, 0.0, 0.0, 0.0, 0.0, 0.0, 0.0, 0.0, 0.0, 0.0, 0.0, 0.0, 0.0, 0.0, 0.0, 0.0, 0.0, 0.0, 0.0, 0.0, 0.0, 0.0, 0.0, 0.0, 0.0, 0.0, 0.0, 0.0, 0.0, 0.0, 0.0, 0.0, 0.0, 0.0, 0.0, 0.0, 0.0, 0.0, 0.0, 0.0, 0.0, 0.0, 0.0, 0.0, 0.0, 0.0, 0.0, 0.0, 0.0, 0.0, 0.0, 0.0, 0.0, 0.0, 0.0, 0.0, 0.0, 0.0, 0.0, 0.0, 0.0, 0.0, 0.0, 0.0, 0.0, 0.0, 0.0, 0.0, 0.0, 0.0, 0.0, 0.0, 0.0, 0.0, 0.0, 0.0, 0.0, 0.0, 0.0, 0.0, 0.0, 0.0, 0.0, 0.0, 0.0, 0.0, 0.0, 0.0, 0.0, 0.0, 0.0, 0.0, 0.0, 0.0, 0.0, 0.0, 0.0, 0.0, 0.0, 0.0, 0.0, 0.0, 0.0, 0.0, 0.0, 0.0, 0.0, 0.0, 0.0, 0.0, 0.0, 0.0, 0.0, 0.0, 0.0, 0.0, 0.0, 0.0, 0.0, 0.0, 0.0, 0.0, 0.0, 0.0, 0.0, 0.0, 0.0, 0.0, 0.0, 0.0, 0.0, 0.0, 0.0, 0.0, 0.0, 0.0, 0.0, 0.0, 0.0, 0.0, 0.0, 0.0, 0.0, 0.0, 0.0, 0.0, 0.0, 0.0, 0.0, 0.0, 0.0, 0.0, 0.0, 0.0, 0.0, 0.0, 0.0, 0.0, 0.0, 0.0, 0.0, 0.0, 0.0, 0.0, 0.0, 0.0, 0.0, 0.0, 0.0, 0.0, 0.0, 0.0, 0.0, 0.0, 0.0, 0.0, 0.0, 0.0, 0.0, 0.0, 0.0, 0.0, 0.0, 0.0, 0.0, 0.0, 0.0, 0.0, 0.0, 0.0, 0.0, 0.0, 0.0, 0.0, 0.0, 0.0, 0.0, 0.0, 0.0, 0.0, 0.0, 0.0, 0.0, 0.0, 0.0, 0.0, 0.0, 0.0, 0.0, 0.0, 0.0, 0.0, 0.0, 0.0, 0.0, 0.0, 0.0, 0.0, 0.0, 0.0, 0.0, 0.0, 0.0, 0.0, 0.0, 0.0, 0.0, 0.0, 0.0, 0.0, 0.0, 0.0, 0.0, 0.0, 0.0, 0.0, 0.0, 0.0, 0.0, 0.0, 0.0, 0.0, 0.0, 0.0, 0.0, 0.0, 0.0, 0.0, 0.0, 0.0, 0.0, 0.0, 0.0, 0.0, 0.0, 0.0, 0.0, 0.0, 0.0, 0.0, 0.0, 0.0, 0.0, 0.0, 0.0, 0.0, 0.0, 0.0, 0.0, 0.0, 0.0, 0.0, 0.0, 0.0, 0.0, 0.0, 0.0, 0.0, 0.0, 0.0, 0.0, 0.0, 0.0, 0.0, 0.0, 0.0, 0.0, 0.0, 0.0, 0.0, 0.0, 0.0, 0.0, 0.0, 0.0, 0.0, 0.0, 0.0, 0.0, 0.0, 0.0, 0.0, 0.0, 0.0, 0.0, 0.0, 0.0, 0.0, 0.0, 0.0, 0.0, 0.0, 0.0, 0.0, 0.0, 0.0, 0.0, 0.0, 0.0, 0.0, 0.0, 0.0, 0.0, 0.0, 0.0, 0.0, 0.0, 0.0, 0.0, 0.0, 0.0, 0.0, 0.0, 0.0, 0.0, 0.0, 0.0, 0.0, 0.0, 0.0, 0.0, 0.0, 0.0, 0.0, 0.0, 0.0, 0.0, 0.0, 0.0, 0.0, 0.0, 0.0, 0.0, 0.0, 0.0, 0.0, 0.0, 0.0, 0.0, 0.0, 0.0, 0.0, 0.0, 0.0, 0.0, 0.0, 0.0, 0.0, 0.0, 0.0, 0.0, 0.0, 0.0, 0.0, 0.0, 0.0, 0.0, 0.0, 0.0, 0.0, 0.0, 0.0, 0.0, 0.0, 0.0, 0.0, 0.0, 0.0, 0.0, 0.0, 0.0, 0.0, 0.0, 0.0, 0.0, 0.0, 0.0, 0.0, 0.0, 0.0, 0.0, 0.0, 0.0, 0.0, 0.0, 0.0, 0.0, 0.0, 0.0, 0.0, 0.0, 0.0, 0.0, 0.0, 0.0, 0.0, 0.0, 0.0, 0.0, 0.0, 0.0, 0.0, 0.0, 0.0, 0.0, 0.0, 0.0, 0.0, 0.0, 0.0, 0.0, 0.0, 0.0, 0.0, 0.0, 0.0, 0.0, 0.0, 0.0, 0.0, 0.0, 0.0, 0.0, 0.0, 0.0, 0.0, 0.0, 0.0, 0.0, 0.0, 0.0, 0.0, 0.0, 0.0, 0.0, 0.0, 0.0, 0.0, 0.0, 0.0, 0.0, 0.0, 0.0, 0.0, 0.0, 0.0, 0.0, 0.0, 0.0, 0.0, 0.0, 0.0, 0.0, 0.0, 0.0, 0.0, 0.0, 0.0, 0.0, 0.0, 0.0, 0.0, 0.0, 0.0, 0.0, 0.0, 0.0, 0.0, 0.0, 0.0, 0.0, 0.0, 0.0, 0.0, 0.0, 0.0, 0.0, 0.0, 0.0, 0.0, 0.0, 0.0, 0.0, 0.0, 0.0, 0.0, 0.0, 0.0, 0.0, 0.0, 0.0, 0.0, 0.0, 0.0, 0.0, 0.0, 0.0, 0.0, 0.0, 0.0, 0.0, 0.0, 0.0, 0.0, 0.0, 0.0, 0.0, 0.0, 0.0, 0.0, 0.0, 0.0, 0.0, 0.0, 0.0, 0.0, 0.0, 0.0, 0.0, 0.0, 0.0, 0.0, 0.0, 0.0, 0.0, 0.0, 0.0, 0.0, 0.0, 0.0, 0.0, 0.0, 0.0, 0.0, 0.0, 0.0, 0.0, 0.0, 0.0, 0.0, 0.0, 0.0, 0.0, 0.0, 0.0, 0.0, 0.0, 0.0, 0.0, 0.0, 0.0, 0.0, 0.0, 0.0, 0.0, 0.0, 0.0, 0.0, 0.0, 0.0, 0.0, 0.0, 0.0, 0.0, 0.0, 0.0, 0.0, 0.0, 0.0, 0.0, 0.0, 0.0, 0.0, 0.0, 0.0, 0.0, 0.0, 0.0, 0.0, 0.0, 0.0, 0.0, 0.0, 0.0, 0.0, 0.0, 0.0, 0.0, 0.0, 0.0, 0.0, 0.0, 0.0, 0.0, 0.0, 0.0, 0.0, 0.0, 0.0, 0.0, 0.0, 0.0, 0.0, 0.0, 0.0, 0.0, 0.0, 0.0, 0.0, 0.0, 0.0, 0.0, 0.0, 0.0, 0.0, 0.0, 0.0, 0.0, 0.0, 0.0, 0.0, 0.0, 0.0, 0.0, 0.0, 0.0, 0.0, 0.0, 0.0, 0.0, 0.0, 0.0, 0.0, 0.0, 0.0, 0.0, 0.0, 0.0, 0.0, 0.0, 0.0, 0.0, 0.0, 0.0, 0.0, 0.0, 0.0, 0.0, 0.0, 0.0, 0.0, 0.0, 0.0, 0.0, 0.0, 0.0, 0.0, 0.0, 0.0, 0.0, 0.0, 0.0, 0.0, 0.0, 0.0, 0.0, 0.0, 0.0, 0.0, 0.0, 0.0, 0.0, 0.0, 0.0, 0.0, 0.0, 0.0, 0.0, 0.0, 0.0, 0.0, 0.0, 0.0, 0.0, 0.0, 0.0, 0.0, 0.0, 0.0, 0.0, 0.0, 0.0, 0.0, 0.0, 0.0, 0.0, 0.0, 0.0, 0.0, 0.0, 0.0, 0.0, 0.0, 0.0, 0.0, 0.0, 0.0, 0.0, 0.0, 0.0, 0.0, 0.0, 0.0, 0.0, 0.0, 0.0, 0.0, 0.0, 0.0, 0.0, 0.0, 0.0, 0.0, 0.0, 0.0, 0.0, 0.0, 0.0, 0.0, 0.0, 0.0, 0.0, 0.0, 0.0, 0.0, 0.0, 0.0, 0.0, 0.0, 0.0, 0.0, 0.0, 0.0, 0.0, 0.0, 0.0, 0.0, 0.0, 0.0, 0.0, 0.0, 0.0, 0.0, 0.0, 0.0, 0.0, 0.0, 0.0, 0.0, 0.0, 0.0, 0.0, 0.0, 0.0, 0.0, 0.0, 0.0, 0.0, 0.0, 0.0, 0.0, 0.0, 0.0, 0.0, 0.0, 0.0, 0.0, 0.0, 0.0, 0.0, 0.0, 0.0, 0.0, 0.0, 0.0, 0.0, 0.0, 0.0, 0.0, 0.0, 0.0, 0.0, 0.0, 0.0, 0.0, 0.0, 0.0, 0.0, 0.0, 0.0, 0.0, 0.0, 0.0, 0.0, 0.0, 0.0, 0.0, 0.0, 0.0, 0.0, 0.0, 0.0, 0.0, 0.0, 0.0, 0.0, 0.0, 0.0, 0.0, 0.0, 0.0, 0.0, 0.0, 0.0, 0.0, 0.0, 0.0, 0.0, 0.0, 0.0, 0.0, 0.0, 0.0, 0.0, 0.0, 0.0, 0.0, 0.0, 0.0, 0.0, 0.0, 0.0, 0.0, 0.0, 0.0, 0.0, 0.0, 0.0, 0.0, 0.0, 0.0, 0.0, 0.0, 0.0, 0.0, 0.0, 0.0, 0.0, 0.0, 0.0, 0.0, 0.0, 0.0, 0.0, 0.0, 0.0, 0.0, 0.0, 0.0, 0.0, 0.0, 0.0, 0.0, 0.0, 0.0, 0.0, 0.0, 0.0, 0.0, 0.0, 0.0, 0.0, 0.0, 0.0, 0.0, 0.0, 0.0, 0.0, 0.0, 0.0, 0.0, 0.0, 0.0, 0.0, 0.0, 0.0, 0.0, 0.0, 0.0, 0.0, 0.0, 0.0, 0.0, 0.0, 0.0, 0.0, 0.0, 0.0, 0.0, 0.0, 0.0, 0.0, 0.0, 0.0, 0.0, 0.0, 0.0, 0.0, 0.0, 0.0, 0.0, 0.0, 0.0, 0.0, 0.0, 0.0, 0.0, 0.0, 0.0, 0.0, 0.0, 0.0, 0.0, 0.0, 0.0, 0.0, 0.0, 0.0, 0.0, 0.0, 0.0, 0.0, 0.0, 0.0, 0.0, 0.0, 0.0, 0.0, 0.0, 0.0, 0.0, 0.0, 0.0, 0.0, 0.0, 0.0, 0.0, 0.0, 0.0, 0.0, 0.0, 0.0, 0.0, 0.0, 0.0, 0.0, 0.0, 0.0, 0.0, 0.0, 0.0, 0.0, 0.0, 0.0, 0.0, 0.0, 0.0, 0.0, 0.0, 0.0, 0.0, 0.0, 0.0, 0.0, 0.0, 0.0, 0.0, 0.0, 0.0, 0.0, 0.0, 0.0, 0.0, 0.0, 0.0, 0.0, 0.0, 0.0, 0.0, 0.0, 0.0, 0.0, 0.0, 0.0])
me_circle_001.materials.append(mat_material)
me_circle_001.materials.append(mat_material_001)
me_circle_001.use_remesh_fix_poles = True
me_circle_001.use_remesh_preserve_attributes = False
me_circle_001.use_mirror_vertex_groups = False
me_circle_001.update()

# ---- objects
ob_eye = bpy.data.objects.new('Eye', me_circle_001)

# ---- transforms, parenting, visibility, modifiers, constraints
ob_eye.location = (0.0, 0.0, 0.0)
ob_eye.lineart.crease_threshold = 0.0
_m = ob_eye.modifiers.new('Auto Smooth', 'NODES')
_m.node_group = ng_auto_smooth
_gi = [s.identifier for s in ng_auto_smooth.interface.items_tree if s.item_type == 'SOCKET' and s.in_out == 'INPUT']
_m[_gi[1]] = 1.393  # Angle

# ---- collection membership
col_collection.objects.link(ob_eye)

# ---- scene / render settings (as saved in the file)
scene.frame_start = 1; scene.frame_end = 250; scene.frame_set(1)
scene.render.engine = 'BLENDER_EEVEE_NEXT'
scene.cycles.use_denoising = False
scene.cycles.samples = 128
scene.cycles.sampling_pattern = 'TABULATED_SOBOL'
scene.cycles.use_adaptive_sampling = False
scene.cycles.use_light_tree = False
scene.view_settings.view_transform = 'Filmic'
bpy.context.view_layer.update()

# ---- added for rendering (the .blend has no active camera and no usable light): camera, sun
cam_auto = bpy.data.cameras.new('AutoCamera')
cam_auto.lens = 50.0
cam_auto.sensor_width = 36.0
cam_auto.clip_end = 1000.0
ob_auto_camera = bpy.data.objects.new('AutoCamera', cam_auto)
scene.collection.objects.link(ob_auto_camera)
ob_auto_camera.location = (0.26171, -0.315646, 0.209368)
ob_auto_camera.rotation_euler = (1.09748, -7.21219e-08, 0.694738)
scene.camera = ob_auto_camera
light_auto_sun = bpy.data.lights.new('AutoSun', 'SUN')
light_auto_sun.energy = 3.0
light_auto_sun.angle = 0.0523599
ob_auto_sun = bpy.data.objects.new('AutoSun', light_auto_sun)
scene.collection.objects.link(ob_auto_sun)
ob_auto_sun.rotation_euler = (0.872665, 0.174533, 0.523599)
bpy.context.view_layer.update()
